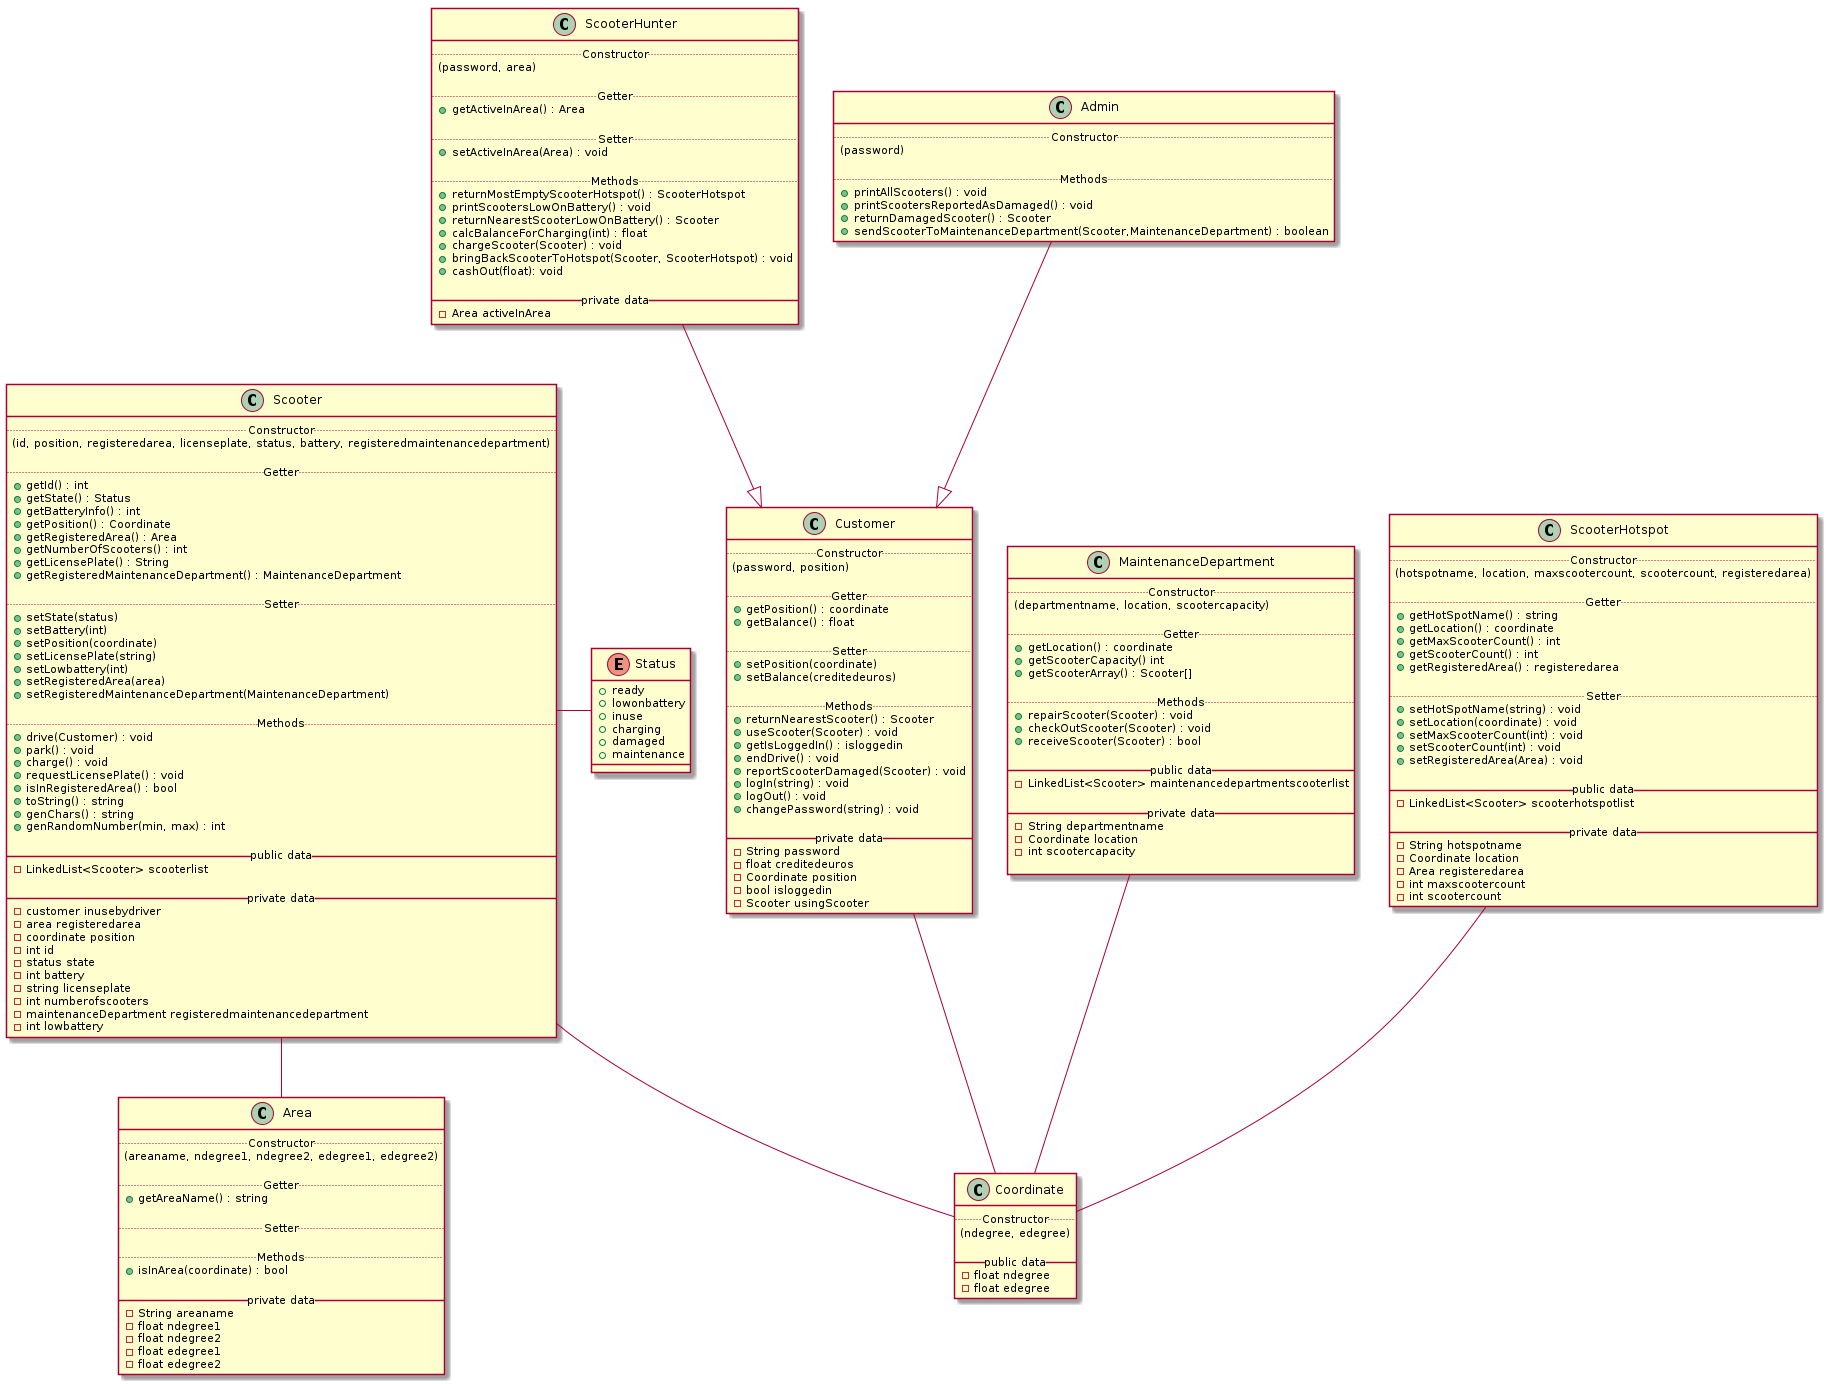

The diagram above was rendered by PlantUML. Its source (embedded in the PNG):
@startuml


skinparam componentStyle uml2

class Scooter {
  .. Constructor ..
  (id, position, registeredarea, licenseplate, status, battery, registeredmaintenancedepartment)

  .. Getter ..
  + getId() : int
  + getState() : Status
  + getBatteryInfo() : int
  + getPosition() : Coordinate
  + getRegisteredArea() : Area
  + getNumberOfScooters() : int
  + getLicensePlate() : String
  + getRegisteredMaintenanceDepartment() : MaintenanceDepartment

  .. Setter ..
  + setState(status)
  + setBattery(int)
  + setPosition(coordinate)
  + setLicensePlate(string)
  + setLowbattery(int)
  + setRegisteredArea(area)
  + setRegisteredMaintenanceDepartment(MaintenanceDepartment)

  .. Methods ..
  + drive(Customer) : void
  + park() : void
  + charge() : void
  + requestLicensePlate() : void
  + isInRegisteredArea() : bool
  + toString() : string
  + genChars() : string
  + genRandomNumber(min, max) : int

  __ public data __
  -LinkedList<Scooter> scooterlist

  __ private data __
  - customer inusebydriver
  - area registeredarea
  - coordinate position
  - int id
  - status state
  - int battery
  - string licenseplate
  - int numberofscooters
  - maintenanceDepartment registeredmaintenancedepartment
  - int lowbattery
}

class Area {
  .. Constructor ..
  (areaname, ndegree1, ndegree2, edegree1, edegree2)

  .. Getter ..
  + getAreaName() : string

  .. Setter ..

  .. Methods ..
  + isInArea(coordinate) : bool

  __ private data __
  -String areaname
  -float ndegree1
  -float ndegree2
  -float edegree1
  -float edegree2
}

class Coordinate {
  .. Constructor ..
  (ndegree, edegree)

  __ public data __
  -float ndegree
  -float edegree
}

class Customer {
  .. Constructor ..
  (password, position)

  .. Getter ..
  + getPosition() : coordinate
  + getBalance() : float

  .. Setter ..
  + setPosition(coordinate)
  + setBalance(creditedeuros)

  .. Methods ..
  + returnNearestScooter() : Scooter
  + useScooter(Scooter) : void
  + getIsLoggedIn() : isloggedin
  + endDrive() : void
  + reportScooterDamaged(Scooter) : void
  + logIn(string) : void
  + logOut() : void
  + changePassword(string) : void

  __ private data __
  -String password
  -float creditedeuros
  -Coordinate position
  -bool isloggedin
  -Scooter usingScooter
}

class ScooterHunter {
  .. Constructor ..
  (password, area)

  .. Getter ..
  + getActiveInArea() : Area

  .. Setter ..
  + setActiveInArea(Area) : void

  .. Methods ..
  + returnMostEmptyScooterHotspot() : ScooterHotspot
  + printScootersLowOnBattery() : void
  + returnNearestScooterLowOnBattery() : Scooter
  + calcBalanceForCharging(int) : float
  + chargeScooter(Scooter) : void
  + bringBackScooterToHotspot(Scooter, ScooterHotspot) : void
  + cashOut(float): void

  __ private data __
  - Area activeInArea
}

class Admin {
  .. Constructor ..
  (password)

  .. Methods ..
  + printAllScooters() : void
  + printScootersReportedAsDamaged() : void
  + returnDamagedScooter() : Scooter
  + sendScooterToMaintenanceDepartment(Scooter,MaintenanceDepartment) : boolean
}

class MaintenanceDepartment {
  .. Constructor ..
  (departmentname, location, scootercapacity)

  .. Getter ..
  + getLocation() : coordinate
  + getScooterCapacity() int
  + getScooterArray() : Scooter[]

  .. Methods ..
  + repairScooter(Scooter) : void
  + checkOutScooter(Scooter) : void
  + receiveScooter(Scooter) : bool

  __ public data __
  -LinkedList<Scooter> maintenancedepartmentscooterlist

  __ private data __
  -String departmentname
  -Coordinate location
  -int scootercapacity

}

class ScooterHotspot {
  .. Constructor ..
  (hotspotname, location, maxscootercount, scootercount, registeredarea)

  .. Getter ..
  + getHotSpotName() : string
  + getLocation() : coordinate
  + getMaxScooterCount() : int
  + getScooterCount() : int
  + getRegisteredArea() : registeredarea

  .. Setter ..
  + setHotSpotName(string) : void
  + setLocation(coordinate) : void
  + setMaxScooterCount(int) : void
  + setScooterCount(int) : void
  + setRegisteredArea(Area) : void

  __ public data __
  -LinkedList<Scooter> scooterhotspotlist

  __ private data __
  -String hotspotname
  -Coordinate location
  -Area registeredarea
  -int maxscootercount
  -int scootercount
}

enum Status {
  + ready
  + lowonbattery
  + inuse
  + charging
  + damaged
  + maintenance
}

Admin --|> Customer
ScooterHunter --|> Customer
Scooter - Status
Scooter -- Coordinate
Scooter -- Area
MaintenanceDepartment -- Coordinate
ScooterHotspot -- Coordinate
Customer -- Coordinate


@enduml